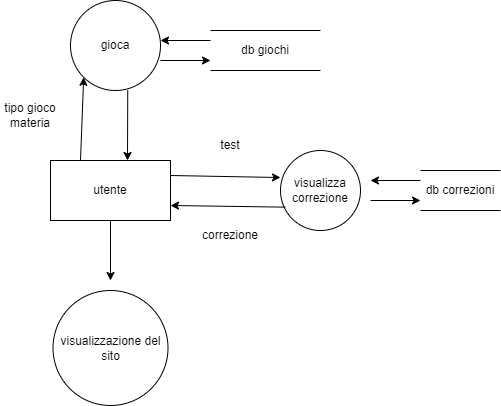

The diagram above was exported from draw.io. Its source (the exported page's mxGraphModel, read from the mxfile embedded in the PNG):
<mxGraphModel dx="1050" dy="541" grid="1" gridSize="10" guides="1" tooltips="1" connect="1" arrows="1" fold="1" page="1" pageScale="1" pageWidth="827" pageHeight="1169" math="0" shadow="0">
  <root>
    <mxCell id="0" />
    <mxCell id="1" parent="0" />
    <mxCell id="dffMM5xM19D-dvjSA9W8-2" value="utente" style="rounded=0;whiteSpace=wrap;html=1;" vertex="1" parent="1">
      <mxGeometry x="340" y="220" width="120" height="60" as="geometry" />
    </mxCell>
    <mxCell id="dffMM5xM19D-dvjSA9W8-3" value="" style="endArrow=classic;html=1;rounded=0;exitX=0.5;exitY=1;exitDx=0;exitDy=0;" edge="1" parent="1" source="dffMM5xM19D-dvjSA9W8-2">
      <mxGeometry width="50" height="50" relative="1" as="geometry">
        <mxPoint x="390" y="310" as="sourcePoint" />
        <mxPoint x="400" y="340" as="targetPoint" />
      </mxGeometry>
    </mxCell>
    <mxCell id="dffMM5xM19D-dvjSA9W8-4" value="visualizzazione del sito" style="ellipse;whiteSpace=wrap;html=1;aspect=fixed;" vertex="1" parent="1">
      <mxGeometry x="342.5" y="350" width="115" height="115" as="geometry" />
    </mxCell>
    <mxCell id="dffMM5xM19D-dvjSA9W8-6" value="gioca" style="ellipse;whiteSpace=wrap;html=1;aspect=fixed;" vertex="1" parent="1">
      <mxGeometry x="360" y="60" width="90" height="90" as="geometry" />
    </mxCell>
    <mxCell id="dffMM5xM19D-dvjSA9W8-7" value="tipo gioco&lt;br&gt;materia" style="text;html=1;strokeColor=none;fillColor=none;align=center;verticalAlign=middle;whiteSpace=wrap;rounded=0;" vertex="1" parent="1">
      <mxGeometry x="290" y="160" width="60" height="30" as="geometry" />
    </mxCell>
    <mxCell id="dffMM5xM19D-dvjSA9W8-8" value="" style="endArrow=classic;html=1;rounded=0;" edge="1" parent="1">
      <mxGeometry width="50" height="50" relative="1" as="geometry">
        <mxPoint x="450" y="120" as="sourcePoint" />
        <mxPoint x="500" y="120" as="targetPoint" />
      </mxGeometry>
    </mxCell>
    <mxCell id="dffMM5xM19D-dvjSA9W8-11" value="db giochi" style="shape=partialRectangle;whiteSpace=wrap;html=1;left=0;right=0;fillColor=none;" vertex="1" parent="1">
      <mxGeometry x="500" y="90" width="110" height="40" as="geometry" />
    </mxCell>
    <mxCell id="dffMM5xM19D-dvjSA9W8-12" value="" style="endArrow=classic;html=1;rounded=0;exitX=0;exitY=0.25;exitDx=0;exitDy=0;" edge="1" parent="1" source="dffMM5xM19D-dvjSA9W8-11">
      <mxGeometry width="50" height="50" relative="1" as="geometry">
        <mxPoint x="500" y="100" as="sourcePoint" />
        <mxPoint x="450" y="100" as="targetPoint" />
      </mxGeometry>
    </mxCell>
    <mxCell id="dffMM5xM19D-dvjSA9W8-14" value="" style="endArrow=classic;html=1;rounded=0;entryX=0;entryY=1;entryDx=0;entryDy=0;exitX=0.25;exitY=0;exitDx=0;exitDy=0;" edge="1" parent="1" source="dffMM5xM19D-dvjSA9W8-2" target="dffMM5xM19D-dvjSA9W8-6">
      <mxGeometry width="50" height="50" relative="1" as="geometry">
        <mxPoint x="350" y="220" as="sourcePoint" />
        <mxPoint x="400" y="170" as="targetPoint" />
      </mxGeometry>
    </mxCell>
    <mxCell id="dffMM5xM19D-dvjSA9W8-15" value="" style="endArrow=classic;html=1;rounded=0;exitX=0.636;exitY=0.998;exitDx=0;exitDy=0;exitPerimeter=0;" edge="1" parent="1" source="dffMM5xM19D-dvjSA9W8-6">
      <mxGeometry width="50" height="50" relative="1" as="geometry">
        <mxPoint x="415" y="160" as="sourcePoint" />
        <mxPoint x="417" y="220" as="targetPoint" />
      </mxGeometry>
    </mxCell>
    <mxCell id="dffMM5xM19D-dvjSA9W8-16" value="visualizza correzione" style="ellipse;whiteSpace=wrap;html=1;aspect=fixed;" vertex="1" parent="1">
      <mxGeometry x="570" y="210" width="80" height="80" as="geometry" />
    </mxCell>
    <mxCell id="dffMM5xM19D-dvjSA9W8-18" value="" style="endArrow=classic;html=1;rounded=0;entryX=0;entryY=0.338;entryDx=0;entryDy=0;exitX=1;exitY=0.25;exitDx=0;exitDy=0;entryPerimeter=0;" edge="1" parent="1" source="dffMM5xM19D-dvjSA9W8-2" target="dffMM5xM19D-dvjSA9W8-16">
      <mxGeometry width="50" height="50" relative="1" as="geometry">
        <mxPoint x="560" y="290" as="sourcePoint" />
        <mxPoint x="563" y="207" as="targetPoint" />
      </mxGeometry>
    </mxCell>
    <mxCell id="dffMM5xM19D-dvjSA9W8-19" value="" style="endArrow=classic;html=1;rounded=0;exitX=0.06;exitY=0.708;exitDx=0;exitDy=0;exitPerimeter=0;entryX=1;entryY=0.75;entryDx=0;entryDy=0;" edge="1" parent="1" source="dffMM5xM19D-dvjSA9W8-16" target="dffMM5xM19D-dvjSA9W8-2">
      <mxGeometry width="50" height="50" relative="1" as="geometry">
        <mxPoint x="607" y="220" as="sourcePoint" />
        <mxPoint x="480" y="250" as="targetPoint" />
      </mxGeometry>
    </mxCell>
    <mxCell id="dffMM5xM19D-dvjSA9W8-20" value="test" style="text;html=1;strokeColor=none;fillColor=none;align=center;verticalAlign=middle;whiteSpace=wrap;rounded=0;" vertex="1" parent="1">
      <mxGeometry x="490" y="190" width="60" height="30" as="geometry" />
    </mxCell>
    <mxCell id="dffMM5xM19D-dvjSA9W8-21" value="correzione" style="text;html=1;strokeColor=none;fillColor=none;align=center;verticalAlign=middle;whiteSpace=wrap;rounded=0;" vertex="1" parent="1">
      <mxGeometry x="490" y="280" width="60" height="30" as="geometry" />
    </mxCell>
    <mxCell id="dffMM5xM19D-dvjSA9W8-22" value="" style="endArrow=classic;html=1;rounded=0;" edge="1" parent="1">
      <mxGeometry width="50" height="50" relative="1" as="geometry">
        <mxPoint x="660" y="260" as="sourcePoint" />
        <mxPoint x="710" y="260" as="targetPoint" />
      </mxGeometry>
    </mxCell>
    <mxCell id="dffMM5xM19D-dvjSA9W8-23" value="db correzioni" style="shape=partialRectangle;whiteSpace=wrap;html=1;left=0;right=0;fillColor=none;" vertex="1" parent="1">
      <mxGeometry x="710" y="230" width="80" height="40" as="geometry" />
    </mxCell>
    <mxCell id="dffMM5xM19D-dvjSA9W8-24" value="" style="endArrow=classic;html=1;rounded=0;exitX=0;exitY=0.25;exitDx=0;exitDy=0;" edge="1" source="dffMM5xM19D-dvjSA9W8-23" parent="1">
      <mxGeometry width="50" height="50" relative="1" as="geometry">
        <mxPoint x="710" y="240" as="sourcePoint" />
        <mxPoint x="660" y="240" as="targetPoint" />
      </mxGeometry>
    </mxCell>
  </root>
</mxGraphModel>